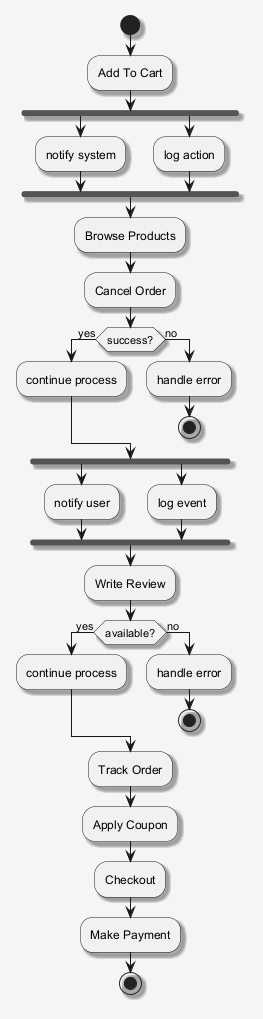

The diagram above was rendered by PlantUML. Its source (embedded in the PNG):
@startuml
skinparam shadowing false
skinparam backgroundColor #F5F5F5
skinparam shadowing true
start
:Add To Cart;
fork
:notify system;
fork again
:log action;
end fork
:Browse Products;
:Cancel Order;
if (success?) then (yes)
:continue process;
else (no)
:handle error;
stop
endif
fork
:notify user;
fork again
:log event;
end fork
:Write Review;
if (available?) then (yes)
:continue process;
else (no)
:handle error;
stop
endif
:Track Order;
:Apply Coupon;
:Checkout;
:Make Payment;
stop
@enduml